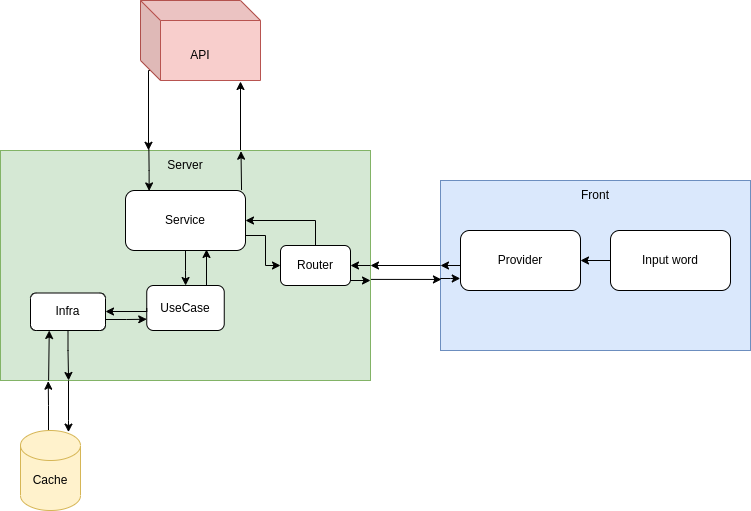

The diagram above was exported from draw.io. Its source (the exported page's mxGraphModel, read from the mxfile embedded in the PNG):
<mxGraphModel dx="1348" dy="805" grid="1" gridSize="10" guides="1" tooltips="1" connect="1" arrows="1" fold="1" page="1" pageScale="1" pageWidth="827" pageHeight="1169" math="0" shadow="0">
  <root>
    <mxCell id="0" />
    <mxCell id="1" parent="0" />
    <mxCell id="4CCTsNttRgkeQOSeCbYd-39" style="edgeStyle=orthogonalEdgeStyle;rounded=0;orthogonalLoop=1;jettySize=auto;html=1;exitX=0.75;exitY=0;exitDx=0;exitDy=0;" parent="1" source="4CCTsNttRgkeQOSeCbYd-1" edge="1">
      <mxGeometry relative="1" as="geometry">
        <mxPoint x="250" y="171" as="targetPoint" />
        <Array as="points">
          <mxPoint x="250" y="240" />
          <mxPoint x="250" y="171" />
        </Array>
      </mxGeometry>
    </mxCell>
    <mxCell id="4CCTsNttRgkeQOSeCbYd-45" style="edgeStyle=orthogonalEdgeStyle;rounded=0;orthogonalLoop=1;jettySize=auto;html=1;exitX=1;exitY=0.75;exitDx=0;exitDy=0;entryX=0.003;entryY=0.582;entryDx=0;entryDy=0;entryPerimeter=0;" parent="1" source="4CCTsNttRgkeQOSeCbYd-1" target="4CCTsNttRgkeQOSeCbYd-3" edge="1">
      <mxGeometry relative="1" as="geometry">
        <Array as="points">
          <mxPoint x="380" y="369" />
        </Array>
      </mxGeometry>
    </mxCell>
    <mxCell id="4CCTsNttRgkeQOSeCbYd-1" value="" style="rounded=0;whiteSpace=wrap;html=1;fillColor=#d5e8d4;strokeColor=#82b366;" parent="1" vertex="1">
      <mxGeometry x="10" y="240" width="370" height="230" as="geometry" />
    </mxCell>
    <mxCell id="4CCTsNttRgkeQOSeCbYd-2" value="Server" style="text;html=1;strokeColor=none;fillColor=none;align=center;verticalAlign=middle;whiteSpace=wrap;rounded=0;" parent="1" vertex="1">
      <mxGeometry x="165" y="240" width="60" height="30" as="geometry" />
    </mxCell>
    <mxCell id="4CCTsNttRgkeQOSeCbYd-3" value="" style="rounded=0;whiteSpace=wrap;html=1;fillColor=#dae8fc;strokeColor=#6c8ebf;" parent="1" vertex="1">
      <mxGeometry x="450" y="270" width="310" height="170" as="geometry" />
    </mxCell>
    <mxCell id="4CCTsNttRgkeQOSeCbYd-4" value="Front" style="text;html=1;strokeColor=none;fillColor=none;align=center;verticalAlign=middle;whiteSpace=wrap;rounded=0;" parent="1" vertex="1">
      <mxGeometry x="575" y="270" width="60" height="30" as="geometry" />
    </mxCell>
    <mxCell id="4CCTsNttRgkeQOSeCbYd-34" style="edgeStyle=orthogonalEdgeStyle;rounded=0;orthogonalLoop=1;jettySize=auto;html=1;exitX=0.5;exitY=0;exitDx=0;exitDy=0;exitPerimeter=0;entryX=0.799;entryY=0.02;entryDx=0;entryDy=0;entryPerimeter=0;" parent="1" target="4CCTsNttRgkeQOSeCbYd-5" edge="1">
      <mxGeometry relative="1" as="geometry">
        <mxPoint x="78" y="470" as="sourcePoint" />
        <Array as="points">
          <mxPoint x="78" y="510" />
          <mxPoint x="78" y="510" />
        </Array>
      </mxGeometry>
    </mxCell>
    <mxCell id="4CCTsNttRgkeQOSeCbYd-36" style="edgeStyle=orthogonalEdgeStyle;rounded=0;orthogonalLoop=1;jettySize=auto;html=1;exitX=0.5;exitY=0;exitDx=0;exitDy=0;exitPerimeter=0;entryX=0.129;entryY=1.003;entryDx=0;entryDy=0;entryPerimeter=0;" parent="1" source="4CCTsNttRgkeQOSeCbYd-5" target="4CCTsNttRgkeQOSeCbYd-1" edge="1">
      <mxGeometry relative="1" as="geometry">
        <Array as="points">
          <mxPoint x="58" y="520" />
          <mxPoint x="58" y="495" />
          <mxPoint x="58" y="495" />
        </Array>
      </mxGeometry>
    </mxCell>
    <mxCell id="4CCTsNttRgkeQOSeCbYd-5" value="" style="shape=cylinder3;whiteSpace=wrap;html=1;boundedLbl=1;backgroundOutline=1;size=15;fillColor=#fff2cc;strokeColor=#d6b656;" parent="1" vertex="1">
      <mxGeometry x="30" y="520" width="60" height="80" as="geometry" />
    </mxCell>
    <mxCell id="4CCTsNttRgkeQOSeCbYd-6" value="Cache" style="text;html=1;strokeColor=none;fillColor=none;align=center;verticalAlign=middle;whiteSpace=wrap;rounded=0;" parent="1" vertex="1">
      <mxGeometry x="30" y="555" width="60" height="30" as="geometry" />
    </mxCell>
    <mxCell id="4CCTsNttRgkeQOSeCbYd-40" style="edgeStyle=orthogonalEdgeStyle;rounded=0;orthogonalLoop=1;jettySize=auto;html=1;exitX=0;exitY=0;exitDx=10;exitDy=70;exitPerimeter=0;entryX=0.4;entryY=-0.001;entryDx=0;entryDy=0;entryPerimeter=0;" parent="1" source="4CCTsNttRgkeQOSeCbYd-7" target="4CCTsNttRgkeQOSeCbYd-1" edge="1">
      <mxGeometry relative="1" as="geometry">
        <Array as="points">
          <mxPoint x="158" y="160" />
        </Array>
      </mxGeometry>
    </mxCell>
    <mxCell id="4CCTsNttRgkeQOSeCbYd-7" value="" style="shape=cube;whiteSpace=wrap;html=1;boundedLbl=1;backgroundOutline=1;darkOpacity=0.05;darkOpacity2=0.1;fillColor=#f8cecc;strokeColor=#b85450;" parent="1" vertex="1">
      <mxGeometry x="150" y="90" width="120" height="80" as="geometry" />
    </mxCell>
    <mxCell id="4CCTsNttRgkeQOSeCbYd-8" value="API" style="text;html=1;strokeColor=none;fillColor=none;align=center;verticalAlign=middle;whiteSpace=wrap;rounded=0;" parent="1" vertex="1">
      <mxGeometry x="180" y="130" width="60" height="30" as="geometry" />
    </mxCell>
    <mxCell id="4CCTsNttRgkeQOSeCbYd-15" style="edgeStyle=orthogonalEdgeStyle;rounded=0;orthogonalLoop=1;jettySize=auto;html=1;exitX=0;exitY=0.5;exitDx=0;exitDy=0;" parent="1" source="4CCTsNttRgkeQOSeCbYd-9" target="4CCTsNttRgkeQOSeCbYd-14" edge="1">
      <mxGeometry relative="1" as="geometry" />
    </mxCell>
    <mxCell id="4CCTsNttRgkeQOSeCbYd-9" value="" style="rounded=1;whiteSpace=wrap;html=1;" parent="1" vertex="1">
      <mxGeometry x="620" y="320" width="120" height="60" as="geometry" />
    </mxCell>
    <mxCell id="4CCTsNttRgkeQOSeCbYd-10" value="Input word" style="text;html=1;strokeColor=none;fillColor=none;align=center;verticalAlign=middle;whiteSpace=wrap;rounded=0;" parent="1" vertex="1">
      <mxGeometry x="650" y="335" width="60" height="30" as="geometry" />
    </mxCell>
    <mxCell id="4CCTsNttRgkeQOSeCbYd-11" value="" style="endArrow=classic;html=1;rounded=0;entryX=1;entryY=0.5;entryDx=0;entryDy=0;" parent="1" source="4CCTsNttRgkeQOSeCbYd-3" target="4CCTsNttRgkeQOSeCbYd-1" edge="1">
      <mxGeometry width="50" height="50" relative="1" as="geometry">
        <mxPoint x="390" y="440" as="sourcePoint" />
        <mxPoint x="440" y="390" as="targetPoint" />
      </mxGeometry>
    </mxCell>
    <mxCell id="4CCTsNttRgkeQOSeCbYd-17" style="edgeStyle=orthogonalEdgeStyle;rounded=0;orthogonalLoop=1;jettySize=auto;html=1;exitX=0.5;exitY=0;exitDx=0;exitDy=0;entryX=1;entryY=0.5;entryDx=0;entryDy=0;" parent="1" source="4CCTsNttRgkeQOSeCbYd-13" target="4CCTsNttRgkeQOSeCbYd-16" edge="1">
      <mxGeometry relative="1" as="geometry" />
    </mxCell>
    <mxCell id="4CCTsNttRgkeQOSeCbYd-43" style="edgeStyle=orthogonalEdgeStyle;rounded=0;orthogonalLoop=1;jettySize=auto;html=1;exitX=1;exitY=0.75;exitDx=0;exitDy=0;" parent="1" source="4CCTsNttRgkeQOSeCbYd-13" edge="1">
      <mxGeometry relative="1" as="geometry">
        <mxPoint x="380" y="370" as="targetPoint" />
        <Array as="points">
          <mxPoint x="360" y="370" />
        </Array>
      </mxGeometry>
    </mxCell>
    <mxCell id="4CCTsNttRgkeQOSeCbYd-13" value="Router" style="rounded=1;whiteSpace=wrap;html=1;" parent="1" vertex="1">
      <mxGeometry x="290" y="335" width="70" height="40" as="geometry" />
    </mxCell>
    <mxCell id="4CCTsNttRgkeQOSeCbYd-44" style="edgeStyle=orthogonalEdgeStyle;rounded=0;orthogonalLoop=1;jettySize=auto;html=1;exitX=0;exitY=0.5;exitDx=0;exitDy=0;entryX=0;entryY=0.5;entryDx=0;entryDy=0;" parent="1" source="4CCTsNttRgkeQOSeCbYd-14" target="4CCTsNttRgkeQOSeCbYd-3" edge="1">
      <mxGeometry relative="1" as="geometry">
        <Array as="points">
          <mxPoint x="470" y="355" />
        </Array>
      </mxGeometry>
    </mxCell>
    <mxCell id="4CCTsNttRgkeQOSeCbYd-46" style="edgeStyle=orthogonalEdgeStyle;rounded=0;orthogonalLoop=1;jettySize=auto;html=1;exitX=0;exitY=0.583;exitDx=0;exitDy=0;entryX=-0.002;entryY=0.799;entryDx=0;entryDy=0;exitPerimeter=0;entryPerimeter=0;" parent="1" source="4CCTsNttRgkeQOSeCbYd-3" target="4CCTsNttRgkeQOSeCbYd-14" edge="1">
      <mxGeometry relative="1" as="geometry">
        <Array as="points">
          <mxPoint x="450" y="368" />
          <mxPoint x="460" y="368" />
        </Array>
      </mxGeometry>
    </mxCell>
    <mxCell id="4CCTsNttRgkeQOSeCbYd-14" value="Provider" style="rounded=1;whiteSpace=wrap;html=1;" parent="1" vertex="1">
      <mxGeometry x="470" y="320" width="120" height="60" as="geometry" />
    </mxCell>
    <mxCell id="4CCTsNttRgkeQOSeCbYd-19" value="" style="edgeStyle=orthogonalEdgeStyle;rounded=0;orthogonalLoop=1;jettySize=auto;html=1;" parent="1" source="4CCTsNttRgkeQOSeCbYd-16" target="4CCTsNttRgkeQOSeCbYd-18" edge="1">
      <mxGeometry relative="1" as="geometry" />
    </mxCell>
    <mxCell id="4CCTsNttRgkeQOSeCbYd-38" style="edgeStyle=orthogonalEdgeStyle;rounded=0;orthogonalLoop=1;jettySize=auto;html=1;exitX=0.967;exitY=-0.007;exitDx=0;exitDy=0;entryX=0.65;entryY=0.003;entryDx=0;entryDy=0;entryPerimeter=0;exitPerimeter=0;" parent="1" source="4CCTsNttRgkeQOSeCbYd-16" target="4CCTsNttRgkeQOSeCbYd-1" edge="1">
      <mxGeometry relative="1" as="geometry" />
    </mxCell>
    <mxCell id="4CCTsNttRgkeQOSeCbYd-41" style="edgeStyle=orthogonalEdgeStyle;rounded=0;orthogonalLoop=1;jettySize=auto;html=1;exitX=0.401;exitY=-0.007;exitDx=0;exitDy=0;entryX=0.197;entryY=0.007;entryDx=0;entryDy=0;exitPerimeter=0;entryPerimeter=0;" parent="1" source="4CCTsNttRgkeQOSeCbYd-1" target="4CCTsNttRgkeQOSeCbYd-16" edge="1">
      <mxGeometry relative="1" as="geometry">
        <Array as="points">
          <mxPoint x="158" y="260" />
          <mxPoint x="158" y="260" />
          <mxPoint x="158" y="280" />
        </Array>
      </mxGeometry>
    </mxCell>
    <mxCell id="4CCTsNttRgkeQOSeCbYd-42" style="edgeStyle=orthogonalEdgeStyle;rounded=0;orthogonalLoop=1;jettySize=auto;html=1;exitX=1;exitY=0.75;exitDx=0;exitDy=0;entryX=0;entryY=0.5;entryDx=0;entryDy=0;" parent="1" source="4CCTsNttRgkeQOSeCbYd-16" target="4CCTsNttRgkeQOSeCbYd-13" edge="1">
      <mxGeometry relative="1" as="geometry" />
    </mxCell>
    <mxCell id="4CCTsNttRgkeQOSeCbYd-16" value="Service" style="rounded=1;whiteSpace=wrap;html=1;" parent="1" vertex="1">
      <mxGeometry x="135" y="280" width="120" height="60" as="geometry" />
    </mxCell>
    <mxCell id="4CCTsNttRgkeQOSeCbYd-20" style="edgeStyle=orthogonalEdgeStyle;rounded=0;orthogonalLoop=1;jettySize=auto;html=1;exitX=0.75;exitY=0;exitDx=0;exitDy=0;entryX=0.675;entryY=0.983;entryDx=0;entryDy=0;entryPerimeter=0;" parent="1" source="4CCTsNttRgkeQOSeCbYd-18" target="4CCTsNttRgkeQOSeCbYd-16" edge="1">
      <mxGeometry relative="1" as="geometry" />
    </mxCell>
    <mxCell id="4CCTsNttRgkeQOSeCbYd-18" value="" style="whiteSpace=wrap;html=1;rounded=1;" parent="1" vertex="1">
      <mxGeometry x="156.25" y="375" width="77.5" height="45" as="geometry" />
    </mxCell>
    <mxCell id="4CCTsNttRgkeQOSeCbYd-29" value="" style="edgeStyle=orthogonalEdgeStyle;rounded=0;orthogonalLoop=1;jettySize=auto;html=1;exitX=0;exitY=0.5;exitDx=0;exitDy=0;" parent="1" source="4CCTsNttRgkeQOSeCbYd-18" target="4CCTsNttRgkeQOSeCbYd-28" edge="1">
      <mxGeometry relative="1" as="geometry">
        <mxPoint x="150" y="398" as="sourcePoint" />
        <Array as="points">
          <mxPoint x="156" y="401" />
        </Array>
      </mxGeometry>
    </mxCell>
    <mxCell id="4CCTsNttRgkeQOSeCbYd-21" value="UseCase" style="text;html=1;strokeColor=none;fillColor=none;align=center;verticalAlign=middle;whiteSpace=wrap;rounded=0;" parent="1" vertex="1">
      <mxGeometry x="165" y="382.5" width="60" height="30" as="geometry" />
    </mxCell>
    <mxCell id="4CCTsNttRgkeQOSeCbYd-27" style="edgeStyle=orthogonalEdgeStyle;rounded=0;orthogonalLoop=1;jettySize=auto;html=1;exitX=1;exitY=0.5;exitDx=0;exitDy=0;entryX=1;entryY=0.5;entryDx=0;entryDy=0;" parent="1" source="4CCTsNttRgkeQOSeCbYd-1" target="4CCTsNttRgkeQOSeCbYd-13" edge="1">
      <mxGeometry relative="1" as="geometry" />
    </mxCell>
    <mxCell id="4CCTsNttRgkeQOSeCbYd-32" style="edgeStyle=orthogonalEdgeStyle;rounded=0;orthogonalLoop=1;jettySize=auto;html=1;exitX=1;exitY=0.75;exitDx=0;exitDy=0;entryX=0;entryY=0.75;entryDx=0;entryDy=0;" parent="1" source="4CCTsNttRgkeQOSeCbYd-28" target="4CCTsNttRgkeQOSeCbYd-18" edge="1">
      <mxGeometry relative="1" as="geometry">
        <Array as="points">
          <mxPoint x="115" y="409" />
          <mxPoint x="136" y="409" />
        </Array>
      </mxGeometry>
    </mxCell>
    <mxCell id="4CCTsNttRgkeQOSeCbYd-33" style="edgeStyle=orthogonalEdgeStyle;rounded=0;orthogonalLoop=1;jettySize=auto;html=1;exitX=0.5;exitY=1;exitDx=0;exitDy=0;entryX=0.184;entryY=1;entryDx=0;entryDy=0;entryPerimeter=0;" parent="1" source="4CCTsNttRgkeQOSeCbYd-28" target="4CCTsNttRgkeQOSeCbYd-1" edge="1">
      <mxGeometry relative="1" as="geometry">
        <Array as="points">
          <mxPoint x="78" y="440" />
          <mxPoint x="78" y="440" />
        </Array>
      </mxGeometry>
    </mxCell>
    <mxCell id="4CCTsNttRgkeQOSeCbYd-35" style="edgeStyle=orthogonalEdgeStyle;rounded=0;orthogonalLoop=1;jettySize=auto;html=1;entryX=0.25;entryY=1;entryDx=0;entryDy=0;exitX=0.13;exitY=1;exitDx=0;exitDy=0;exitPerimeter=0;" parent="1" source="4CCTsNttRgkeQOSeCbYd-1" target="4CCTsNttRgkeQOSeCbYd-28" edge="1">
      <mxGeometry relative="1" as="geometry">
        <mxPoint x="59" y="470" as="sourcePoint" />
        <Array as="points">
          <mxPoint x="59" y="470" />
        </Array>
      </mxGeometry>
    </mxCell>
    <mxCell id="4CCTsNttRgkeQOSeCbYd-28" value="Infra" style="rounded=1;whiteSpace=wrap;html=1;" parent="1" vertex="1">
      <mxGeometry x="40" y="382.5" width="75" height="37.5" as="geometry" />
    </mxCell>
  </root>
</mxGraphModel>